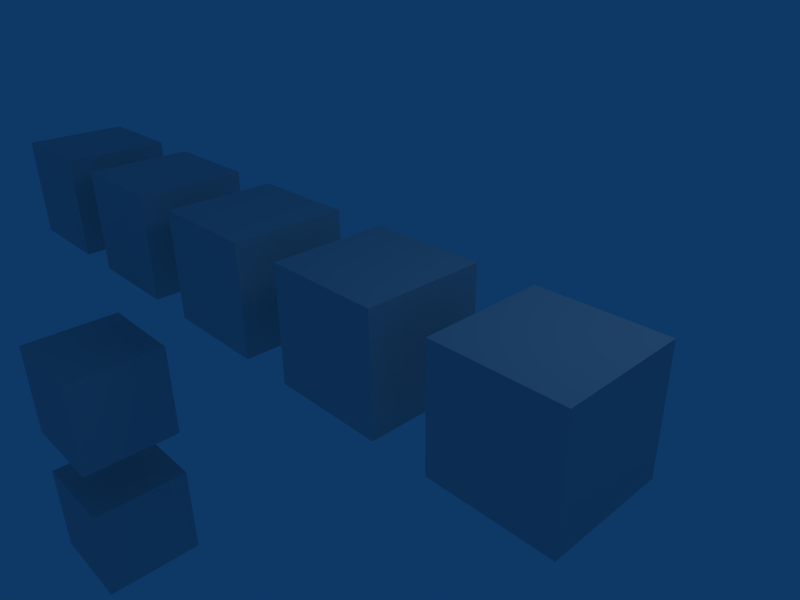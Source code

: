 # Source: 3box.blend  (saved by Blender 2.45.0; exported with 4.5.12 LTS)
import bpy
from mathutils import Matrix  # noqa: F401  (used for matrix-valued properties, if any)

bpy.ops.wm.read_factory_settings(use_empty=True)
scene = bpy.context.scene
scene.name = 'Scene'

# ---- collections
col_collection_1 = bpy.data.collections.new('Collection 1'); scene.collection.children.link(col_collection_1)

# ---- world
world_world = bpy.data.worlds.new('World'); scene.world = world_world
world_world.color = (0.05656, 0.2208, 0.4)
world_world.use_sun_shadow = False
world_world.sun_shadow_jitter_overblur = 0.0
world_world.cycles.sampling_method = 'MANUAL'
world_world.cycles.sample_map_resolution = 256

# ---- cameras
cam_camera = bpy.data.cameras.new('Camera')
cam_camera.passepartout_alpha = 0.2
cam_camera.clip_end = 100.0
cam_camera.lens = 35.0
cam_camera.ortho_scale = 7.314
cam_camera.show_passepartout = False
cam_camera.show_safe_areas = True
cam_camera.dof.focus_distance = 0.0
cam_camera.dof.aperture_fstop = 128.0

# ---- lights
light_spot = bpy.data.lights.new('Spot', 'POINT')
light_spot.transmission_factor = 0.0
light_spot.cutoff_distance = 30.0
light_spot.energy = 100.0
light_spot.shadow_buffer_clip_start = 1.001
light_spot.shadow_soft_size = 1.0
light_spot.shadow_maximum_resolution = 0.006
light_spot.use_absolute_resolution = True
light_spot.cycles.use_multiple_importance_sampling = False

# ---- meshes
me_cube_001 = bpy.data.meshes.new('Cube.001')
me_cube_001.from_pydata([(1.0, 1.0, -1.0), (1.0, -1.0, -1.0), (-1.0, -1.0, -1.0), (-1.0, 1.0, -1.0), (1.0, 1.0, 1.0), (1.0, -1.0, 1.0), (-1.0, -1.0, 1.0), (-1.0, 1.0, 1.0), (-4.0, 1.0, 1.0), (-4.0, -1.0, 1.0), (-2.0, -1.0, 1.0), (-2.0, 1.0, 1.0), (-4.0, 1.0, -1.0), (-4.0, -1.0, -1.0), (-2.0, -1.0, -1.0), (-2.0, 1.0, -1.0), (-5.0, 1.0, -1.0), (-5.0, -1.0, -1.0), (-7.0, -1.0, -1.0), (-7.0, 1.0, -1.0), (-5.0, 1.0, 1.0), (-5.0, -1.0, 1.0), (-7.0, -1.0, 1.0), (-7.0, 1.0, 1.0), (-4.99, -2.0, 1.0), (-4.99, -4.0, 1.0), (-6.99, -4.0, 1.0), (-6.99, -2.0, 1.0), (-4.99, -2.0, 3.0), (-4.99, -4.0, 3.0), (-6.99, -4.0, 3.0), (-6.99, -2.0, 3.0), (-6.99, -5.0, 3.0), (-6.99, -7.0, 3.0), (-4.99, -7.0, 3.0), (-4.99, -5.0, 3.0), (-6.99, -5.0, 1.0), (-6.99, -7.0, 1.0), (-4.99, -7.0, 1.0), (-4.99, -5.0, 1.0), (-10.0, 1.0, 1.0), (-10.0, -1.0, 1.0), (-8.0, -1.0, 1.0), (-8.0, 1.0, 1.0), (-10.0, 1.0, -1.0), (-10.0, -1.0, -1.0), (-8.0, -1.0, -1.0), (-8.0, 1.0, -1.0), (2.0, 1.0, 1.0), (2.0, -1.0, 1.0), (4.0, -1.0, 1.0), (4.0, 1.0, 1.0), (2.0, 1.0, -1.0), (2.0, -1.0, -1.0), (4.0, -1.0, -1.0), (4.0, 1.0, -1.0)], [], [(19, 23, 20), (19, 20, 16), (18, 22, 23), (18, 23, 19), (17, 21, 18), (21, 22, 18), (16, 20, 17), (20, 21, 17), (20, 23, 21), (23, 22, 21), (18, 19, 16), (18, 16, 17), (13, 12, 15), (13, 15, 14), (11, 8, 10), (8, 9, 10), (15, 11, 14), (11, 10, 14), (14, 10, 13), (10, 9, 13), (13, 9, 8), (13, 8, 12), (12, 8, 11), (12, 11, 15), (4, 0, 3), (4, 3, 7), (2, 6, 7), (2, 7, 3), (1, 5, 2), (5, 6, 2), (0, 4, 1), (4, 5, 1), (4, 7, 5), (7, 6, 5), (0, 1, 2), (0, 2, 3), (27, 31, 28), (27, 28, 24), (26, 30, 31), (26, 31, 27), (25, 29, 26), (29, 30, 26), (24, 28, 25), (28, 29, 25), (28, 31, 30), (28, 30, 29), (26, 27, 24), (26, 24, 25), (37, 39, 38), (37, 36, 39), (35, 33, 34), (35, 32, 33), (35, 34, 38), (39, 35, 38), (34, 33, 37), (38, 34, 37), (37, 32, 36), (37, 33, 32), (36, 35, 39), (36, 32, 35), (45, 47, 46), (45, 44, 47), (40, 41, 42), (43, 40, 42), (43, 42, 46), (47, 43, 46), (42, 41, 45), (46, 42, 45), (45, 40, 44), (45, 41, 40), (44, 43, 47), (44, 40, 43), (55, 53, 52), (55, 54, 53), (48, 49, 50), (51, 48, 50), (51, 50, 54), (55, 51, 54), (50, 49, 53), (54, 50, 53), (53, 48, 52), (53, 49, 48), (51, 52, 48), (51, 55, 52)])
me_cube_001.use_remesh_preserve_volume = False
me_cube_001.use_remesh_preserve_attributes = False
me_cube_001.use_mirror_vertex_groups = False
me_cube_001.update()
arm_armature = bpy.data.armatures.new('Armature')  # bones are not reproduced

# ---- objects
ob_armature = bpy.data.objects.new('Armature', arm_armature)
ob_cube = bpy.data.objects.new('Cube', me_cube_001)
ob_lamp = bpy.data.objects.new('Lamp', light_spot)
ob_camera = bpy.data.objects.new('Camera', cam_camera)

# ---- transforms, parenting, visibility, modifiers, constraints
ob_armature.location = (0.0, 0.0, 0.0)
ob_armature.rotation_euler = (1.571, -0.0, 0.0)
ob_armature.lock_rotations_4d = False
ob_armature.empty_display_type = 'ARROWS'
ob_armature.color = (0.0, 0.0, 0.0, 1.0)
ob_armature.lineart.crease_threshold = 0.0
ob_cube.parent = ob_armature
ob_cube.location = (0.0, 0.0, 0.0)
ob_cube.lock_rotations_4d = False
ob_cube.empty_display_type = 'ARROWS'
ob_cube.color = (0.0, 0.0, 0.0, 1.0)
ob_cube.lineart.crease_threshold = 0.0
_vg = ob_cube.vertex_groups.new(name='root')
_vg.add([0, 1, 2, 3, 4, 5, 6, 7, 8, 9, 10, 11, 12, 13, 14, 15, 16, 17, 18, 19, 20, 21, 22, 23, 24, 25, 26, 27, 28, 29, 30, 31, 32, 33, 34, 35, 36, 37, 38, 39, 40, 41, 42, 43, 44, 45, 46, 47, 48, 49, 50, 51, 52, 53, 54, 55], 1.0, 'REPLACE')
_vg = ob_cube.vertex_groups.new(name='root1')
_vg.add([8, 9, 10, 11, 12, 13, 14, 15], 1.0, 'REPLACE')
_vg = ob_cube.vertex_groups.new(name='root2')
_vg.add([16, 17, 18, 19, 20, 21, 22, 23, 24, 25, 26, 27, 28, 29, 30, 31, 32, 33, 34, 35, 36, 37, 38, 39, 40, 41, 42, 43, 44, 45, 46, 47], 1.0, 'REPLACE')
_m = ob_cube.modifiers.new('Armature', 'ARMATURE')
_m.object = ob_armature
_m.use_bone_envelopes = True
ob_lamp.location = (4.076, 1.005, 5.904)
ob_lamp.rotation_euler = (0.6503, 0.05522, 1.866)
ob_lamp.lock_rotations_4d = False
ob_lamp.empty_display_type = 'ARROWS'
ob_lamp.color = (0.0, 0.0, 0.0, 0.0)
ob_lamp.lineart.crease_threshold = 0.0
ob_camera.location = (7.481, -6.508, 5.344)
ob_camera.rotation_euler = (1.109, 0.01082, 0.8149)
ob_camera.lock_rotations_4d = False
ob_camera.empty_display_type = 'ARROWS'
ob_camera.color = (0.0, 0.0, 0.0, 0.0)
ob_camera.display_type = 'WIRE'
ob_camera.lineart.crease_threshold = 0.0

# ---- collection membership
col_collection_1.objects.link(ob_armature)
col_collection_1.objects.link(ob_cube)
col_collection_1.objects.link(ob_lamp)
col_collection_1.objects.link(ob_camera)

# ---- scene / render settings (as saved in the file)
scene.camera = ob_camera
scene.frame_start = 1; scene.frame_end = 250; scene.frame_set(1)
scene.render.engine = 'BLENDER_EEVEE_NEXT'
scene.render.image_settings.file_format = 'JPEG'
scene.render.image_settings.color_mode = 'RGB'
scene.render.image_settings.compression = 90
scene.render.resolution_x = 800
scene.render.resolution_y = 600
scene.render.pixel_aspect_x = 100.0
scene.render.pixel_aspect_y = 100.0
scene.render.fps = 25
scene.render.dither_intensity = 0.0
scene.render.use_compositing = False
scene.render.use_sequencer = False
scene.render.bake_margin = 2
scene.render.bake_bias = 0.0
scene.render.use_stamp_time = False
scene.render.use_stamp_date = False
scene.render.use_stamp_frame = False
scene.render.use_stamp_camera = False
scene.render.use_stamp_scene = False
scene.render.use_stamp_filename = False
scene.render.use_stamp_render_time = False
scene.render.stamp_font_size = 0
scene.cycles.use_denoising = False
scene.cycles.samples = 10
scene.cycles.sampling_pattern = 'TABULATED_SOBOL'
scene.cycles.light_sampling_threshold = 0.0
scene.cycles.use_adaptive_sampling = False
scene.cycles.use_light_tree = False
scene.cycles.blur_glossy = 0.0
scene.cycles.volume_bounces = 1
scene.cycles.pixel_filter_type = 'GAUSSIAN'
scene.cycles.sample_clamp_indirect = 0.0
scene.view_settings.view_transform = 'Raw'
bpy.context.view_layer.update()
